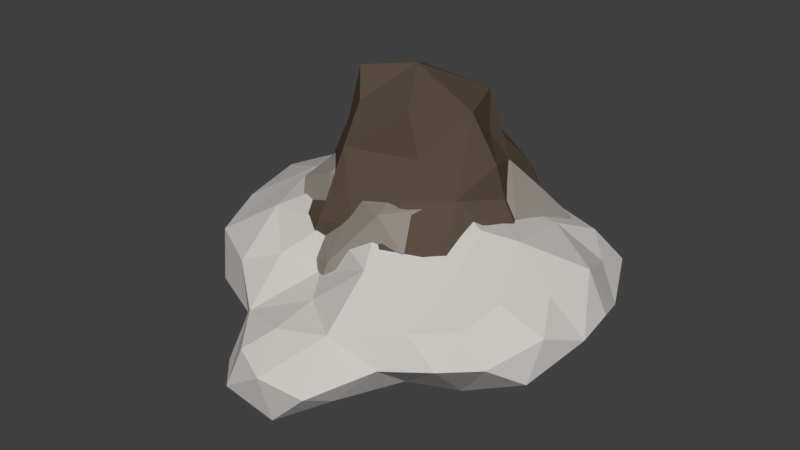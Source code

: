# Source: SM_Rocks_001.blend  (saved by Blender 2.80.37; exported with 4.5.12 LTS)
import bpy
from mathutils import Matrix  # noqa: F401  (used for matrix-valued properties, if any)

bpy.ops.wm.read_factory_settings(use_empty=True)
scene = bpy.context.scene
scene.name = 'Scene'

# ---- collections
col_collection_1 = bpy.data.collections.new('Collection 1'); scene.collection.children.link(col_collection_1)

# ---- materials (node trees are filled in below, after node groups)
mat_material_003 = bpy.data.materials.new('Material.003')
mat_material_003.alpha_threshold = 0.0
mat_material_003.use_transparent_shadow = False
mat_material_003.diffuse_color = (0.5841, 0.5583, 0.5333, 1.0)
mat_material_003.roughness = 0.5
mat_material_001 = bpy.data.materials.new('Material.001')
mat_material_001.alpha_threshold = 0.0
mat_material_001.use_transparent_shadow = False
mat_material_001.diffuse_color = (0.1022, 0.07421, 0.05286, 1.0)
mat_material_001.roughness = 0.5
mat_material_002 = bpy.data.materials.new('Material.002')
mat_material_002.alpha_threshold = 0.0
mat_material_002.use_transparent_shadow = False
mat_material_002.diffuse_color = (0.3005, 0.2664, 0.2346, 1.0)
mat_material_002.roughness = 0.5

# ---- material node trees

# ---- world
world_world = bpy.data.worlds.new('World'); scene.world = world_world
world_world.color = (0.05088, 0.05088, 0.05088)
world_world.use_sun_shadow = False
world_world.sun_shadow_jitter_overblur = 0.0
world_world.cycles.sampling_method = 'MANUAL'

# ---- meshes
me_icosphere_005 = bpy.data.meshes.new('Icosphere.005')
me_icosphere_005.from_pydata([(-2.648e-18, -0.007222, -0.1563), (1.004, -0.6965, 0.02493), (-0.3201, -1.866, 0.1053), (-1.337, 0.008109, 0.1056), (-2.648e-18, -0.199, 1.36), (1.116, 0.8561, 0.1771), (0.3172, -1.01, 0.9571), (-0.8858, -0.7138, 1.009), (-0.8105, 0.4208, 1.115), (0.2772, 0.7075, 1.144), (1.094, -0.1488, 1.112), (0.6396, 0.7101, 0.06707), (-1.553, 0.121, 0.3505), (-1.391, 0.5125, 0.2526), (1.712, 0.1389, 0.5793), (1.293, 0.5555, 0.2582), (-1.153, 0.8053, 0.2493), (-0.2344, 0.9438, 0.8039), (-0.9906, 0.7632, 0.9571), (1.418, 0.5536, 0.7647), (-0.6127, 1.216, 0.1735), (1.016, 1.146, 0.5846), (-0.6983, 1.307, 0.4584), (1.413, 0.3132, 0.2949), (-1.724, 0.2335, 0.5834), (0.5937, 0.2501, -0.009136), (-0.4766, 0.7554, 0.9055), (1.194, 0.7924, 0.8779), (1.501, -0.199, 0.3047), (-0.4844, 0.9613, 0.05357), (-0.3499, 1.361, 0.2192), (-0.01227, 1.222, 0.7432), (-0.6748, 0.2915, -0.01348), (-0.08822, -1.542, 0.5537), (1.152, -0.9123, 0.7156), (-0.5898, -0.9768, 0.7746), (-0.4558, 0.5835, -0.01046), (0.7839, -0.01995, -0.01866), (-1.046, -0.7217, 0.1356), (1.465, -0.2787, 0.847), (-1.505, -0.3563, 0.214), (0.6835, -0.8545, 0.8772), (1.47, 0.7478, 0.4225), (0.8286, -0.2715, 1.166), (-1.259, 0.4185, 0.9864), (0.4065, -1.79, 0.2635), (0.2656, 0.4222, -0.02757), (0.321, -0.8053, -0.1101), (1.092, -1.148, 0.4643), (-0.1251, 1.071, 0.04046), (0.7483, 0.8982, 0.9294), (-0.4869, -1.333, 0.01271), (0.8829, -0.5967, 0.9697), (-1.543, 0.1072, 0.9002), (0.5763, 0.4201, 1.109), (0.2015, 0.765, 0.017), (0.4472, -0.169, 1.326), (0.2945, -1.408, 0.5777), (0.3203, 1.09, 0.8165), (0.6573, 0.07472, 1.166), (1.557, -0.667, 0.3111), (1.742, -0.2094, 0.5397), (-0.7898, -1.191, 0.2518), (1.045, 0.3165, 0.07642), (1.611, -0.5605, 0.6687), (-0.3641, 1.239, 0.7282), (0.6875, -0.6179, -0.04292), (1.012, -0.3585, 0.0261), (-1.089, 0.3387, 0.05474), (-1.317, 0.9698, 0.6923), (1.538, 0.1445, 0.9094), (1.416, 0.8922, 0.6416), (-0.7869, -0.04269, -0.04129), (-0.4543, -0.3579, 1.236), (-1.486, -0.4386, 0.8172), (-0.2803, -0.738, 1.056), (-0.7175, -0.5723, -0.03089), (-0.7802, 0.723, 0.06952), (-1.523, -0.7134, 0.2937), (-1.45, 0.8013, 0.4002), (-0.8969, -1.123, 0.6619), (-0.9955, -0.1516, 1.127), (-0.858, 1.066, 0.8348), (-0.1413, -0.4503, -0.1678), (-0.1472, 0.464, -0.08378), (-0.2307, 0.4342, 1.166), (-0.3618, 0.09231, 1.354), (-0.2277, -0.9086, 0.7175), (-1.072, 1.146, 0.4274), (-0.4635, -0.009291, -0.1191), (0.8099, 1.107, 0.1798), (-1.601, 0.5, 0.761), (0.2806, 1.204, 0.1011), (0.2968, 0.1269, -0.1331), (1.626, 0.4364, 0.503), (0.05548, -1.889, 0.3544), (0.08754, 1.446, 0.5251), (0.5613, -0.6009, 1.079), (0.25, 0.2613, 1.303), (1.273, -0.6309, 0.8622), (1.053, 0.4314, 1.029), (1.224, 0.02134, 0.05996), (-1.736, -0.2589, 0.5047), (-1.251, -1.012, 0.3215), (-1.088, -0.3154, 0.01622), (0.1382, -0.5918, 1.28), (-0.6572, -0.02845, 1.233), (0.3667, -0.2761, -0.1439), (-0.495, -1.43, 0.496), (-0.1017, 0.6406, 0.8793), (0.6961, 1.295, 0.5396), (-1.375, -0.868, 0.6916), (0.8191, -1.136, 0.6755), (-0.4991, -1.666, 0.1643), (-1.178, -0.5756, 0.9112), (-0.2238, -0.7922, -0.1451), (0.3191, -1.315, -0.008565), (1.301, -0.5136, 0.1724), (1.362, -0.91, 0.4726), (0.1084, -1.133, -0.08452), (0.4609, -1.524, 0.1421), (0.1071, -1.816, -0.0362), (0.6947, -1.313, 0.3902), (-0.2203, -1.782, 0.4359), (0.6748, -0.9674, 0.1104), (-0.06323, -1.176, 0.6396), (-0.1007, -1.459, -0.05963), (-0.2283, -1.723, -0.03002), (-0.6798, -0.8855, 0.04485)], [], [(73, 7, 75), (75, 6, 105), (73, 4, 86), (73, 105, 4), (4, 105, 56), (109, 85, 9), (98, 85, 86), (78, 103, 111), (100, 59, 10), (100, 54, 59), (85, 8, 86), (96, 58, 110), (84, 0, 89), (73, 75, 105), (75, 87, 6), (111, 74, 78), (83, 0, 107), (8, 44, 81), (76, 89, 83), (0, 83, 89), (97, 56, 105), (74, 102, 78), (85, 98, 9), (98, 4, 56), (111, 80, 7), (6, 97, 105), (103, 80, 111), (98, 86, 4), (13, 79, 16), (14, 94, 70), (94, 23, 15), (15, 63, 5), (19, 27, 100), (16, 79, 88), (16, 77, 68), (17, 109, 31), (17, 65, 26), (18, 8, 26), (18, 69, 44), (19, 94, 71), (93, 0, 46), (92, 90, 11), (27, 71, 21), (21, 90, 110), (21, 5, 90), (22, 82, 65), (30, 22, 65), (13, 68, 3), (94, 15, 42), (24, 91, 79), (24, 102, 53), (19, 100, 70), (92, 11, 55), (65, 17, 31), (26, 85, 109), (92, 55, 49), (20, 77, 88), (11, 5, 63), (32, 89, 72), (42, 15, 5), (55, 46, 84), (92, 49, 30), (30, 96, 92), (31, 96, 65), (31, 109, 58), (94, 42, 71), (24, 12, 102), (12, 24, 13), (33, 95, 57), (19, 70, 94), (34, 52, 112), (35, 80, 108), (72, 3, 68), (37, 67, 66), (37, 66, 107), (25, 93, 46), (23, 101, 63), (60, 61, 64), (38, 103, 78), (35, 75, 7), (103, 38, 62), (40, 78, 102), (40, 3, 104), (41, 97, 6), (70, 39, 61), (42, 5, 71), (30, 65, 96), (43, 10, 59), (29, 77, 20), (44, 53, 81), (58, 50, 110), (79, 69, 88), (53, 74, 81), (27, 50, 100), (49, 29, 20), (47, 107, 66), (12, 3, 102), (25, 37, 107), (18, 82, 69), (22, 88, 82), (49, 20, 30), (50, 9, 54), (50, 54, 100), (80, 62, 108), (21, 110, 50), (52, 99, 43), (117, 67, 28), (34, 99, 52), (72, 104, 3), (54, 98, 59), (29, 49, 84), (82, 18, 26), (43, 99, 10), (35, 7, 80), (86, 106, 73), (56, 43, 59), (57, 95, 45), (110, 92, 96), (117, 60, 1), (43, 56, 97), (32, 72, 68), (114, 7, 81), (39, 70, 10), (74, 53, 102), (94, 14, 61), (68, 13, 16), (61, 14, 70), (62, 80, 103), (25, 11, 63), (26, 8, 85), (39, 10, 99), (61, 28, 23), (60, 118, 1), (106, 81, 73), (3, 12, 13), (36, 84, 32), (23, 94, 61), (30, 20, 22), (63, 101, 37), (69, 82, 88), (69, 79, 91), (97, 41, 52), (13, 24, 79), (46, 55, 11), (109, 17, 26), (72, 89, 76), (47, 83, 107), (38, 78, 104), (81, 106, 8), (118, 48, 1), (60, 117, 28), (0, 93, 107), (126, 119, 116), (84, 36, 29), (78, 40, 104), (77, 16, 88), (20, 88, 22), (34, 112, 48), (38, 104, 76), (28, 61, 60), (36, 77, 29), (44, 69, 91), (118, 64, 99), (56, 59, 98), (44, 91, 53), (46, 0, 84), (32, 84, 89), (28, 101, 23), (93, 25, 107), (97, 52, 43), (67, 117, 1), (21, 71, 5), (114, 74, 111), (3, 40, 102), (7, 114, 111), (28, 67, 101), (58, 9, 50), (11, 90, 5), (58, 109, 9), (18, 44, 8), (7, 73, 81), (39, 64, 61), (37, 25, 63), (87, 35, 108), (25, 46, 11), (54, 9, 98), (74, 114, 81), (77, 36, 32), (67, 37, 101), (77, 32, 68), (106, 86, 8), (104, 72, 76), (57, 112, 6), (24, 53, 91), (41, 112, 52), (55, 84, 49), (39, 99, 64), (82, 26, 65), (27, 19, 71), (23, 63, 15), (112, 41, 6), (110, 90, 92), (10, 70, 100), (67, 1, 66), (35, 87, 75), (27, 21, 50), (96, 31, 58), (113, 62, 51), (128, 38, 76), (116, 47, 124), (124, 1, 48), (121, 45, 95), (66, 124, 47), (119, 47, 116), (121, 95, 2), (128, 51, 62), (83, 115, 76), (125, 87, 108), (95, 123, 2), (62, 113, 108), (118, 99, 34), (116, 121, 126), (122, 48, 112), (122, 45, 120), (121, 113, 127), (51, 127, 113), (113, 2, 108), (51, 128, 115), (121, 120, 45), (115, 83, 47), (125, 6, 87), (45, 122, 57), (108, 123, 33), (118, 60, 64), (2, 123, 108), (125, 33, 57), (124, 48, 122), (121, 2, 113), (33, 125, 108), (122, 112, 57), (119, 126, 115), (118, 34, 48), (123, 95, 33), (124, 122, 120), (115, 126, 51), (47, 119, 115), (124, 66, 1), (120, 116, 124), (125, 57, 6), (116, 120, 121), (127, 51, 126), (128, 62, 38), (128, 76, 115), (126, 121, 127)])
me_icosphere_005.materials.append(mat_material_003)
me_icosphere_005.use_remesh_preserve_volume = False
me_icosphere_005.use_remesh_preserve_attributes = False
me_icosphere_005.use_mirror_vertex_groups = False
me_icosphere_005.update()
me_icosphere_004 = bpy.data.meshes.new('Icosphere.004')
me_icosphere_004.from_pydata([(0.5222, 0.9514, 0.7445), (-0.7022, 0.5609, 1.285), (-0.1522, 0.8284, 0.4804), (0.0, 0.0, -0.3859), (0.8652, -0.6129, -0.03116), (-0.2793, -0.8851, -0.007801), (-1.032, -0.01309, -0.04714), (-0.2775, 0.8543, -0.006983), (0.8419, 0.672, -0.0527), (0.303, -0.9324, 0.9317), (-0.7952, -0.6098, 0.9858), (-0.8351, 0.6453, 0.9927), (0.408, 1.106, 1.029), (1.051, 0.003427, 0.9506), (0.0, -0.01204, 2.227), (0.7071, -0.8931, 0.4371), (0.3137, 0.6986, 0.07182), (0.753, 0.01428, 1.578), (0.1944, 0.9464, 0.6399), (-0.561, 0.4654, 1.574), (0.3332, -0.6062, 1.363), (1.233, -0.4912, 0.6032), (-0.7071, -0.8931, 0.4371), (-1.273, 0.3924, 0.4394), (-0.2204, -0.6192, 1.673), (0.2284, -0.7286, -0.008978), (0.0563, 0.7847, 0.2036), (-0.43, -0.1808, 2.163), (0.6427, 0.8164, 0.4633), (0.3436, 0.4789, 1.975), (-0.7569, 0.001109, 0.9004), (-0.9382, -0.5392, 0.03811), (-0.4098, 0.7219, 1.417), (-0.3344, -0.7953, 1.086), (-0.1131, -0.776, 0.6688), (-1.299, -0.3232, 0.6374), (-0.6498, -0.2621, 1.401), (0.5501, 0.7728, 1.301), (-0.05701, 0.8642, 1.635), (0.6293, 0.8865, 0.9895), (0.738, 0.4276, 1.052), (0.5128, -0.4383, -0.1471), (0.4929, -0.139, -0.0986), (-0.166, 1.003, 0.8132), (1.221, 0.5304, 0.4496), (0.2845, -0.4664, 2.045), (-0.6063, 0.9259, 1.107), (-0.6007, 0.7606, 0.1549), (1.108, 0.01612, -0.002364), (0.1132, 1.106, 1.153), (-0.8372, 0.5328, 4.488e-05), (-0.01012, -0.7728, 1.111), (-1.02, -0.6784, 0.5191), (0.7291, -0.5647, 1.045), (0.2368, -0.3035, -0.2824), (-0.3839, -0.09618, -0.2544), (-0.1382, -0.4253, -0.2824), (-0.595, 0.8019, 0.5927), (0.3663, 0.1378, -0.2592), (-0.3224, 0.1829, -0.2483), (0.0559, -0.8453, 0.3294), (-0.4743, -0.8179, 0.7733), (-0.2759, -0.8296, 0.3857), (0.3239, 0.5848, 1.596), (0.6223, 0.3806, 1.465), (-0.4656, -0.5199, 1.221), (-0.6083, 0.1881, 1.161), (0.6068, -0.2987, 1.348), (-0.3128, 0.4538, 2.037), (0.5987, -0.1009, 1.996), (0.5851, 0.3725, -0.1464), (-0.5435, -0.6833, 0.03563), (-0.6348, 0.1454, 1.716), (-1.337, 0.1467, 0.683), (-0.2723, 1.019, 1.267), (0.2175, 0.9484, 1.375), (1.01, -0.5355, 0.2728), (0.7788, 0.1048, 1.266), (-1.089, 0.6753, 0.3879), (0.832, 0.5859, 0.7692), (1.179, 0.194, 0.2721), (1.344, 0.1851, 0.6646), (-0.508, -0.3563, -0.09039), (0.6928, -0.7092, 0.7435), (1.162, -0.2318, 0.2723), (-1.189, -0.1651, 0.2405), (0.4666, -0.8101, 0.2138), (0.6571, 0.08435, -0.1044), (-0.4326, 0.4147, -0.121), (-0.5547, 0.1516, -0.1063), (-0.04662, 0.4598, -0.2075), (-1.195, 0.1941, 0.1805), (-1.101, 0.4544, 0.7851), (-1.081, -0.4195, 0.3315), (1.316, -0.1519, 0.644), (0.9603, -0.6884, 0.5194), (-1.092, -0.1673, 0.7892), (-1.04, -0.4641, 0.8108), (0.8273, -0.1477, 1.149), (0.9761, -0.526, 0.824), (-0.7017, -0.05375, -0.1487), (-0.5789, 0.3577, -0.1238), (0.9988, 0.3991, 0.03652), (0.9816, -0.2977, -0.01503), (0.5326, 0.222, 1.722), (0.602, -0.1995, 1.667), (-0.5292, -0.2172, 1.712), (0.3724, -0.4453, 1.662), (-0.2307, -0.4161, 1.982)], [], [(0, 28, 18), (0, 12, 39), (1, 11, 66), (1, 19, 46), (2, 43, 18), (74, 49, 43), (2, 57, 43), (19, 1, 66), (20, 9, 53), (54, 3, 58), (33, 61, 34), (10, 36, 30), (54, 41, 25), (44, 8, 28), (51, 24, 33), (16, 28, 8), (60, 9, 34), (39, 79, 28), (60, 5, 25), (60, 15, 9), (55, 3, 56), (41, 54, 42), (50, 47, 7), (5, 56, 25), (3, 54, 56), (42, 54, 58), (4, 41, 42), (7, 26, 16), (57, 46, 43), (57, 11, 46), (41, 4, 25), (54, 25, 56), (65, 36, 10), (74, 43, 46), (68, 14, 29), (57, 78, 11), (49, 12, 43), (61, 33, 10), (78, 50, 23), (39, 12, 37), (12, 49, 75), (17, 77, 64), (37, 64, 40), (22, 62, 34), (78, 47, 50), (31, 71, 22), (19, 32, 46), (32, 19, 38), (19, 72, 68), (22, 61, 10), (12, 18, 43), (69, 14, 45), (51, 9, 20), (2, 47, 57), (12, 0, 18), (22, 52, 31), (49, 74, 75), (30, 66, 11), (55, 59, 3), (61, 22, 34), (75, 37, 12), (11, 1, 46), (9, 51, 34), (81, 44, 79), (52, 22, 10), (79, 40, 13), (79, 44, 28), (13, 81, 79), (78, 57, 47), (77, 40, 64), (33, 65, 10), (68, 38, 19), (32, 74, 46), (77, 13, 40), (40, 39, 37), (28, 0, 39), (74, 38, 75), (72, 27, 68), (72, 66, 36), (51, 20, 24), (39, 40, 79), (26, 2, 18), (51, 33, 34), (77, 17, 67), (36, 65, 24), (65, 33, 24), (74, 32, 38), (72, 19, 66), (68, 29, 38), (69, 29, 14), (67, 20, 53), (2, 26, 47), (66, 30, 36), (14, 68, 27), (50, 89, 6), (90, 3, 59), (71, 5, 22), (25, 86, 60), (35, 73, 85), (90, 88, 7), (58, 87, 42), (58, 70, 87), (81, 94, 84), (80, 81, 84), (80, 44, 81), (21, 95, 76), (82, 55, 56), (83, 53, 9), (82, 71, 31), (82, 31, 6), (4, 76, 15), (62, 22, 5), (92, 78, 23), (85, 6, 31), (48, 80, 84), (86, 15, 60), (86, 25, 4), (82, 5, 71), (87, 48, 42), (8, 70, 16), (15, 95, 83), (88, 50, 7), (70, 58, 16), (23, 91, 85), (91, 6, 85), (90, 59, 88), (91, 23, 50), (90, 7, 16), (76, 4, 84), (62, 60, 34), (92, 11, 78), (26, 18, 28), (70, 8, 87), (55, 89, 59), (58, 90, 16), (92, 73, 30), (90, 58, 3), (60, 62, 5), (93, 35, 85), (93, 31, 52), (21, 76, 84), (94, 21, 84), (82, 56, 5), (94, 81, 13), (6, 91, 50), (95, 15, 76), (95, 21, 83), (31, 93, 85), (26, 28, 16), (73, 23, 85), (21, 94, 13), (26, 7, 47), (15, 83, 9), (35, 93, 52), (92, 23, 73), (15, 86, 4), (11, 92, 30), (35, 97, 96), (107, 20, 67), (108, 14, 27), (29, 63, 38), (108, 24, 45), (102, 87, 8), (102, 48, 87), (35, 96, 73), (48, 103, 42), (107, 69, 45), (67, 105, 107), (36, 106, 72), (29, 104, 64), (55, 100, 89), (63, 29, 64), (63, 75, 38), (63, 64, 37), (30, 96, 10), (13, 98, 53), (20, 107, 24), (63, 37, 75), (4, 103, 84), (59, 101, 88), (6, 100, 82), (96, 30, 73), (100, 6, 89), (10, 97, 52), (24, 108, 106), (97, 10, 96), (97, 35, 52), (21, 99, 83), (98, 13, 77), (98, 67, 53), (99, 53, 83), (99, 21, 13), (80, 102, 44), (100, 55, 82), (101, 59, 89), (101, 50, 88), (67, 98, 77), (102, 80, 48), (102, 8, 44), (103, 48, 84), (103, 4, 42), (104, 29, 69), (53, 99, 13), (50, 101, 89), (104, 17, 64), (105, 69, 107), (105, 67, 17), (106, 27, 72), (106, 36, 24), (69, 105, 17), (107, 45, 24), (17, 104, 69), (108, 27, 106), (108, 45, 14)])
me_icosphere_004.materials.append(mat_material_001)
me_icosphere_004.use_remesh_preserve_volume = False
me_icosphere_004.use_remesh_preserve_attributes = False
me_icosphere_004.use_mirror_vertex_groups = False
me_icosphere_004.update()
me_icosphere_003 = bpy.data.meshes.new('Icosphere.003')
me_icosphere_003.from_pydata([(-0.6809, -0.3952, 0.4841), (-0.4731, 0.2018, 1.565), (0.3344, 0.2995, 1.615), (0.8333, 0.7646, 0.6748), (-0.9021, 0.4746, 1.052), (-0.01194, 0.7697, 0.01631), (-0.5158, 0.5305, 0.01774), (-0.8181, 0.7276, 1.249), (0.3769, -0.04075, -0.1389), (-0.4255, -0.5534, 1.372), (0.7607, -0.03619, 0.224), (0.8458, -0.2642, 0.5455), (-0.9563, 0.6764, 0.694), (-0.7825, 0.14, 0.873), (-0.4815, 0.5286, 1.463), (-0.4421, -0.1547, 1.584), (0.1789, 0.7009, 1.36), (-0.4535, -0.1975, -0.1111), (0.04901, -0.264, 1.509), (0.2383, 0.9168, 0.2332), (-0.8882, -0.2238, 0.7628), (-0.8153, 0.0323, 1.276), (0.6251, 0.8016, 0.4047), (0.9523, 0.2541, 0.5222), (0.486, -0.08222, 1.531), (0.7081, 0.9475, 0.9007), (0.2169, -0.8611, 0.7028), (-0.3688, -0.7061, 1.007), (0.6475, 0.3587, 1.468), (1.015, 0.7176, 0.963), (0.5455, -0.3838, 1.318), (0.544, -0.2904, 0.1409), (0.6415, -0.7068, 0.7849), (-0.1222, -0.6217, 1.317), (-0.4445, 0.9434, 0.735), (-0.6546, 0.6844, 0.2677), (0.8387, 0.5582, 1.203), (-0.616, 0.9118, 1.016), (-0.1381, 0.6495, 1.446), (0.3273, -0.5447, 0.05776), (0.39, 0.6445, -0.01165), (0.4317, 0.5418, 1.068), (-0.1045, -0.963, 0.8512), (-0.1371, -0.6223, -0.002827), (0.03548, 0.3777, -0.03171), (0.229, -0.8233, 0.3285), (-0.6095, -0.756, 0.692), (0.206, -0.5257, 1.363), (0.1617, 0.1299, -0.1516), (-0.4774, -0.5724, 0.204), (-0.2508, 0.228, -0.1319), (-0.6942, 0.2753, 0.1331), (0.7691, -0.3897, 1.015), (-0.1587, 1.007, 0.3891), (-0.1896, 0.8879, 1.042), (-0.9523, 0.2541, 0.5222), (0.0, 0.2329, 1.751), (0.9146, 0.07901, 1.054), (0.2953, 0.9576, 0.8608), (-1.007, 0.809, 1.01), (-0.7782, -0.4874, 1.218), (0.2716, -0.8083, 1.319), (0.7393, 0.3861, 0.03602), (-0.341, 0.7995, -0.1048), (-0.9362, -0.1337, 0.1522), (-0.2766, -0.9644, 0.3726), (0.7369, -0.6677, 0.2915), (0.0, -0.214, -0.145)], [], [(0, 20, 64), (31, 39, 8), (0, 49, 46), (39, 67, 8), (1, 15, 56), (49, 0, 64), (2, 28, 16), (43, 39, 45), (13, 4, 12), (2, 56, 24), (3, 29, 23), (4, 7, 59), (4, 13, 21), (4, 59, 12), (5, 63, 53), (22, 3, 23), (5, 40, 44), (6, 63, 50), (6, 51, 35), (19, 5, 53), (36, 28, 57), (7, 14, 37), (10, 31, 8), (1, 14, 21), (5, 19, 40), (3, 22, 25), (4, 14, 7), (20, 0, 46), (5, 44, 63), (29, 36, 57), (49, 64, 17), (15, 1, 21), (31, 10, 66), (14, 1, 56), (49, 65, 46), (36, 29, 41), (59, 7, 37), (39, 43, 67), (63, 6, 35), (58, 25, 22), (39, 66, 45), (28, 36, 41), (51, 6, 50), (29, 3, 25), (39, 31, 66), (4, 21, 14), (56, 2, 16), (28, 2, 24), (30, 52, 57), (29, 25, 41), (30, 47, 61), (28, 24, 57), (25, 58, 41), (47, 33, 61), (8, 48, 62), (11, 32, 66), (24, 18, 30), (9, 15, 60), (8, 62, 10), (33, 9, 27), (11, 10, 23), (9, 33, 15), (24, 30, 57), (24, 56, 18), (8, 67, 48), (9, 60, 27), (10, 62, 23), (27, 46, 42), (11, 52, 32), (11, 23, 57), (52, 30, 32), (10, 11, 66), (47, 30, 18), (46, 27, 60), (33, 47, 18), (11, 57, 52), (42, 61, 33), (59, 37, 34), (65, 49, 43), (35, 51, 55), (67, 43, 17), (44, 40, 48), (46, 60, 20), (26, 45, 32), (44, 50, 63), (37, 54, 34), (45, 65, 43), (45, 66, 32), (26, 42, 65), (41, 16, 28), (38, 14, 56), (42, 26, 61), (50, 44, 48), (48, 40, 62), (49, 17, 43), (62, 40, 22), (26, 65, 45), (26, 32, 61), (38, 16, 54), (51, 64, 55), (51, 50, 17), (46, 65, 42), (50, 48, 67), (12, 34, 35), (14, 38, 54), (19, 53, 58), (12, 35, 55), (12, 55, 13), (20, 55, 64), (35, 53, 63), (54, 37, 14), (19, 22, 40), (21, 60, 15), (32, 30, 61), (21, 20, 60), (34, 54, 53), (12, 59, 34), (51, 17, 64), (50, 67, 17), (29, 57, 23), (16, 38, 56), (22, 19, 58), (35, 34, 53), (53, 54, 58), (23, 62, 22), (18, 15, 33), (18, 56, 15), (33, 27, 42), (16, 41, 58), (58, 54, 16), (13, 55, 20), (21, 13, 20)])
me_icosphere_003.materials.append(mat_material_002)
me_icosphere_003.use_remesh_preserve_volume = False
me_icosphere_003.use_remesh_preserve_attributes = False
me_icosphere_003.use_mirror_vertex_groups = False
me_icosphere_003.update()

# ---- objects
ob_icosphere_001 = bpy.data.objects.new('Icosphere.001', me_icosphere_005)
ob_icosphere = bpy.data.objects.new('Icosphere', me_icosphere_004)
ob_icosphere_003 = bpy.data.objects.new('Icosphere.003', me_icosphere_003)

# ---- transforms, parenting, visibility, modifiers, constraints
ob_icosphere_001.location = (0.0, 0.0, 0.0)
ob_icosphere_001.lineart.crease_threshold = 0.0
ob_icosphere.location = (0.0, 0.0, 0.0)
ob_icosphere.lineart.crease_threshold = 0.0
ob_icosphere_003.location = (0.0, 0.0, 0.0)
ob_icosphere_003.lineart.crease_threshold = 0.0

# ---- collection membership
col_collection_1.objects.link(ob_icosphere_001)
col_collection_1.objects.link(ob_icosphere)
col_collection_1.objects.link(ob_icosphere_003)

# ---- scene / render settings (as saved in the file)
scene.frame_start = 1; scene.frame_end = 250; scene.frame_set(1)
scene.render.engine = 'BLENDER_EEVEE_NEXT'
scene.render.resolution_percentage = 50
scene.render.dither_intensity = 0.0
scene.render.motion_blur_shutter = 1.0
scene.cycles.use_denoising = False
scene.cycles.samples = 128
scene.cycles.sampling_pattern = 'TABULATED_SOBOL'
scene.cycles.use_adaptive_sampling = False
scene.cycles.use_light_tree = False
scene.cycles.blur_glossy = 0.0
scene.cycles.sample_clamp_indirect = 0.0
scene.view_settings.view_transform = 'Standard'
bpy.context.view_layer.update()

# ---- added for rendering (the .blend has no active camera and no usable light): camera, sun
cam_auto = bpy.data.cameras.new('AutoCamera')
cam_auto.lens = 50.0
cam_auto.sensor_width = 36.0
cam_auto.clip_end = 1000.0
ob_auto_camera = bpy.data.objects.new('AutoCamera', cam_auto)
scene.collection.objects.link(ob_auto_camera)
ob_auto_camera.location = (5.07423, -6.30684, 4.97731)
ob_auto_camera.rotation_euler = (1.09748, -7.21219e-08, 0.694738)
scene.camera = ob_auto_camera
light_auto_sun = bpy.data.lights.new('AutoSun', 'SUN')
light_auto_sun.energy = 3.0
light_auto_sun.angle = 0.0523599
ob_auto_sun = bpy.data.objects.new('AutoSun', light_auto_sun)
scene.collection.objects.link(ob_auto_sun)
ob_auto_sun.rotation_euler = (0.872665, 0.174533, 0.523599)
bpy.context.view_layer.update()
